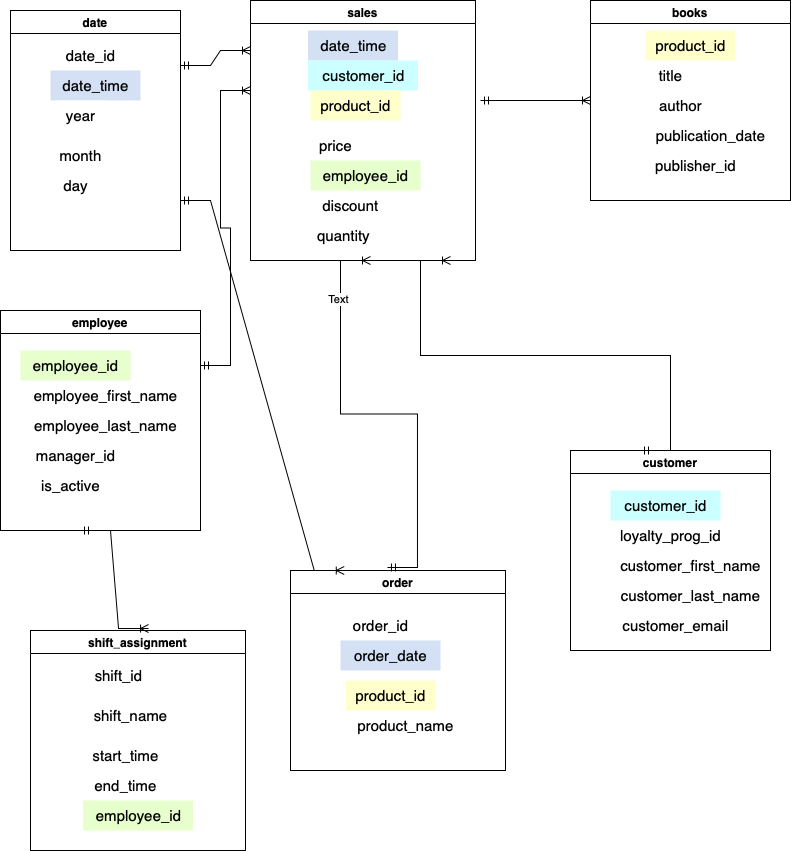

The diagram above was exported from draw.io. Its source (the exported page's mxGraphModel, read from the mxfile embedded in the PNG):
<mxGraphModel dx="936" dy="854" grid="1" gridSize="10" guides="1" tooltips="1" connect="1" arrows="1" fold="1" page="1" pageScale="1" pageWidth="850" pageHeight="1100" math="0" shadow="0">
  <root>
    <mxCell id="0" />
    <mxCell id="1" parent="0" />
    <mxCell id="toVcfFSq2yE2298auWY1-3" value="employee" style="swimlane;whiteSpace=wrap;html=1;" parent="1" vertex="1">
      <mxGeometry x="20" y="350" width="200" height="220" as="geometry" />
    </mxCell>
    <mxCell id="toVcfFSq2yE2298auWY1-5" value="&lt;font style=&quot;font-size: 15px;&quot;&gt;employee_id&lt;/font&gt;" style="text;html=1;align=center;verticalAlign=middle;resizable=0;points=[];autosize=1;strokeColor=none;fillColor=#E6FFCC;" parent="toVcfFSq2yE2298auWY1-3" vertex="1">
      <mxGeometry x="20" y="40" width="110" height="30" as="geometry" />
    </mxCell>
    <mxCell id="toVcfFSq2yE2298auWY1-6" value="&lt;font style=&quot;font-size: 15px;&quot;&gt;employee_first_name&lt;/font&gt;" style="text;html=1;align=center;verticalAlign=middle;resizable=0;points=[];autosize=1;strokeColor=none;fillColor=none;" parent="toVcfFSq2yE2298auWY1-3" vertex="1">
      <mxGeometry x="20" y="70" width="170" height="30" as="geometry" />
    </mxCell>
    <mxCell id="toVcfFSq2yE2298auWY1-7" value="&lt;font style=&quot;font-size: 15px;&quot;&gt;employee_last_name&lt;/font&gt;" style="text;html=1;align=center;verticalAlign=middle;resizable=0;points=[];autosize=1;strokeColor=none;fillColor=none;" parent="toVcfFSq2yE2298auWY1-3" vertex="1">
      <mxGeometry x="20" y="100" width="170" height="30" as="geometry" />
    </mxCell>
    <mxCell id="toVcfFSq2yE2298auWY1-8" value="&lt;font style=&quot;font-size: 15px;&quot;&gt;manager_id&lt;/font&gt;" style="text;html=1;align=center;verticalAlign=middle;resizable=0;points=[];autosize=1;strokeColor=none;fillColor=none;" parent="toVcfFSq2yE2298auWY1-3" vertex="1">
      <mxGeometry x="25" y="130" width="100" height="30" as="geometry" />
    </mxCell>
    <mxCell id="d8QOB6hT4gYzT6B5Mz5Q-23" value="&lt;font style=&quot;font-size: 15px;&quot;&gt;is_active&lt;/font&gt;" style="text;html=1;align=center;verticalAlign=middle;resizable=0;points=[];autosize=1;strokeColor=none;fillColor=none;" parent="toVcfFSq2yE2298auWY1-3" vertex="1">
      <mxGeometry x="30" y="160" width="80" height="30" as="geometry" />
    </mxCell>
    <mxCell id="d8QOB6hT4gYzT6B5Mz5Q-1" value="order" style="swimlane;whiteSpace=wrap;html=1;" parent="1" vertex="1">
      <mxGeometry x="310" y="610" width="215" height="200" as="geometry" />
    </mxCell>
    <mxCell id="d8QOB6hT4gYzT6B5Mz5Q-2" value="&lt;font style=&quot;font-size: 15px;&quot;&gt;order_id&lt;/font&gt;" style="text;html=1;align=center;verticalAlign=middle;resizable=0;points=[];autosize=1;strokeColor=none;fillColor=none;" parent="d8QOB6hT4gYzT6B5Mz5Q-1" vertex="1">
      <mxGeometry x="50" y="40" width="80" height="30" as="geometry" />
    </mxCell>
    <mxCell id="d8QOB6hT4gYzT6B5Mz5Q-3" value="&lt;font style=&quot;font-size: 15px;&quot;&gt;order_date&lt;/font&gt;" style="text;html=1;align=center;verticalAlign=middle;resizable=0;points=[];autosize=1;strokeColor=none;fillColor=#D4E1F5;" parent="d8QOB6hT4gYzT6B5Mz5Q-1" vertex="1">
      <mxGeometry x="50" y="70" width="100" height="30" as="geometry" />
    </mxCell>
    <mxCell id="d8QOB6hT4gYzT6B5Mz5Q-4" value="&lt;font style=&quot;font-size: 15px;&quot;&gt;product_id&lt;/font&gt;" style="text;html=1;align=center;verticalAlign=middle;resizable=0;points=[];autosize=1;strokeColor=none;fillColor=#FFFFCC;" parent="d8QOB6hT4gYzT6B5Mz5Q-1" vertex="1">
      <mxGeometry x="55" y="110" width="90" height="30" as="geometry" />
    </mxCell>
    <mxCell id="d8QOB6hT4gYzT6B5Mz5Q-35" value="&lt;font style=&quot;font-size: 15px;&quot;&gt;product_name&lt;/font&gt;" style="text;html=1;align=center;verticalAlign=middle;resizable=0;points=[];autosize=1;strokeColor=none;fillColor=none;" parent="d8QOB6hT4gYzT6B5Mz5Q-1" vertex="1">
      <mxGeometry x="55" y="140" width="120" height="30" as="geometry" />
    </mxCell>
    <mxCell id="d8QOB6hT4gYzT6B5Mz5Q-5" value="customer" style="swimlane;whiteSpace=wrap;html=1;" parent="1" vertex="1">
      <mxGeometry x="590" y="490" width="200" height="200" as="geometry" />
    </mxCell>
    <mxCell id="d8QOB6hT4gYzT6B5Mz5Q-6" value="&lt;font style=&quot;font-size: 15px;&quot;&gt;customer_id&lt;/font&gt;" style="text;html=1;align=center;verticalAlign=middle;resizable=0;points=[];autosize=1;strokeColor=none;fillColor=#CCFFFF;" parent="d8QOB6hT4gYzT6B5Mz5Q-5" vertex="1">
      <mxGeometry x="40" y="40" width="110" height="30" as="geometry" />
    </mxCell>
    <mxCell id="d8QOB6hT4gYzT6B5Mz5Q-7" value="&lt;span style=&quot;font-size: 15px;&quot;&gt;loyalty_prog_id&lt;/span&gt;" style="text;html=1;align=center;verticalAlign=middle;resizable=0;points=[];autosize=1;strokeColor=none;fillColor=none;" parent="d8QOB6hT4gYzT6B5Mz5Q-5" vertex="1">
      <mxGeometry x="40" y="70" width="120" height="30" as="geometry" />
    </mxCell>
    <mxCell id="d8QOB6hT4gYzT6B5Mz5Q-8" value="&lt;font style=&quot;font-size: 15px;&quot;&gt;customer_first_name&lt;/font&gt;" style="text;html=1;align=center;verticalAlign=middle;resizable=0;points=[];autosize=1;strokeColor=none;fillColor=none;" parent="d8QOB6hT4gYzT6B5Mz5Q-5" vertex="1">
      <mxGeometry x="40" y="100" width="160" height="30" as="geometry" />
    </mxCell>
    <mxCell id="d8QOB6hT4gYzT6B5Mz5Q-30" value="&lt;font style=&quot;font-size: 15px;&quot;&gt;customer_last_name&lt;/font&gt;" style="text;html=1;align=center;verticalAlign=middle;resizable=0;points=[];autosize=1;strokeColor=none;fillColor=none;" parent="d8QOB6hT4gYzT6B5Mz5Q-5" vertex="1">
      <mxGeometry x="40" y="130" width="160" height="30" as="geometry" />
    </mxCell>
    <mxCell id="d8QOB6hT4gYzT6B5Mz5Q-31" value="&lt;font style=&quot;font-size: 15px;&quot;&gt;customer_email&lt;/font&gt;" style="text;html=1;align=center;verticalAlign=middle;resizable=0;points=[];autosize=1;strokeColor=none;fillColor=none;" parent="d8QOB6hT4gYzT6B5Mz5Q-5" vertex="1">
      <mxGeometry x="40" y="160" width="130" height="30" as="geometry" />
    </mxCell>
    <mxCell id="d8QOB6hT4gYzT6B5Mz5Q-9" value="books" style="swimlane;whiteSpace=wrap;html=1;" parent="1" vertex="1">
      <mxGeometry x="610" y="40" width="200" height="200" as="geometry" />
    </mxCell>
    <mxCell id="d8QOB6hT4gYzT6B5Mz5Q-10" value="&lt;font style=&quot;font-size: 15px;&quot;&gt;product_id&lt;/font&gt;" style="text;html=1;align=center;verticalAlign=middle;resizable=0;points=[];autosize=1;strokeColor=none;fillColor=#FFFFCC;" parent="d8QOB6hT4gYzT6B5Mz5Q-9" vertex="1">
      <mxGeometry x="55" y="30" width="90" height="30" as="geometry" />
    </mxCell>
    <mxCell id="d8QOB6hT4gYzT6B5Mz5Q-11" value="&lt;font style=&quot;font-size: 15px;&quot;&gt;title&lt;/font&gt;" style="text;html=1;align=center;verticalAlign=middle;resizable=0;points=[];autosize=1;strokeColor=none;fillColor=none;" parent="d8QOB6hT4gYzT6B5Mz5Q-9" vertex="1">
      <mxGeometry x="55" y="60" width="50" height="30" as="geometry" />
    </mxCell>
    <mxCell id="d8QOB6hT4gYzT6B5Mz5Q-12" value="&lt;font style=&quot;font-size: 15px;&quot;&gt;author&lt;/font&gt;" style="text;html=1;align=center;verticalAlign=middle;resizable=0;points=[];autosize=1;strokeColor=none;fillColor=none;" parent="d8QOB6hT4gYzT6B5Mz5Q-9" vertex="1">
      <mxGeometry x="55" y="90" width="70" height="30" as="geometry" />
    </mxCell>
    <mxCell id="d8QOB6hT4gYzT6B5Mz5Q-21" value="&lt;font style=&quot;font-size: 15px;&quot;&gt;publication_date&lt;/font&gt;" style="text;html=1;align=center;verticalAlign=middle;resizable=0;points=[];autosize=1;strokeColor=none;fillColor=none;" parent="d8QOB6hT4gYzT6B5Mz5Q-9" vertex="1">
      <mxGeometry x="55" y="120" width="130" height="30" as="geometry" />
    </mxCell>
    <mxCell id="d8QOB6hT4gYzT6B5Mz5Q-22" value="&lt;font style=&quot;font-size: 15px;&quot;&gt;publisher_id&lt;/font&gt;" style="text;html=1;align=center;verticalAlign=middle;resizable=0;points=[];autosize=1;strokeColor=none;fillColor=none;" parent="d8QOB6hT4gYzT6B5Mz5Q-9" vertex="1">
      <mxGeometry x="55" y="150" width="100" height="30" as="geometry" />
    </mxCell>
    <mxCell id="d8QOB6hT4gYzT6B5Mz5Q-27" value="" style="edgeStyle=entityRelationEdgeStyle;fontSize=12;html=1;endArrow=ERoneToMany;startArrow=ERmandOne;rounded=0;" parent="d8QOB6hT4gYzT6B5Mz5Q-9" edge="1">
      <mxGeometry width="100" height="100" relative="1" as="geometry">
        <mxPoint x="-110" y="100" as="sourcePoint" />
        <mxPoint y="100" as="targetPoint" />
      </mxGeometry>
    </mxCell>
    <mxCell id="d8QOB6hT4gYzT6B5Mz5Q-13" value="sales" style="swimlane;whiteSpace=wrap;html=1;" parent="1" vertex="1">
      <mxGeometry x="270" y="40" width="225" height="260" as="geometry" />
    </mxCell>
    <mxCell id="d8QOB6hT4gYzT6B5Mz5Q-14" value="&lt;font style=&quot;font-size: 15px;&quot;&gt;date_time&lt;/font&gt;" style="text;html=1;align=center;verticalAlign=middle;resizable=0;points=[];autosize=1;strokeColor=none;fillColor=#D4E1F5;" parent="d8QOB6hT4gYzT6B5Mz5Q-13" vertex="1">
      <mxGeometry x="57.5" y="30" width="90" height="30" as="geometry" />
    </mxCell>
    <mxCell id="d8QOB6hT4gYzT6B5Mz5Q-15" value="&lt;span style=&quot;font-size: 15px;&quot;&gt;customer_id&lt;/span&gt;" style="text;html=1;align=center;verticalAlign=middle;resizable=0;points=[];autosize=1;strokeColor=none;fillColor=#CCFFFF;" parent="d8QOB6hT4gYzT6B5Mz5Q-13" vertex="1">
      <mxGeometry x="57.5" y="60" width="110" height="30" as="geometry" />
    </mxCell>
    <mxCell id="d8QOB6hT4gYzT6B5Mz5Q-16" value="&lt;font style=&quot;font-size: 15px;&quot;&gt;product_id&lt;/font&gt;" style="text;html=1;align=center;verticalAlign=middle;resizable=0;points=[];autosize=1;strokeColor=none;fillColor=#FFFFCC;" parent="d8QOB6hT4gYzT6B5Mz5Q-13" vertex="1">
      <mxGeometry x="60" y="90" width="90" height="30" as="geometry" />
    </mxCell>
    <mxCell id="d8QOB6hT4gYzT6B5Mz5Q-18" value="&lt;font style=&quot;font-size: 15px;&quot;&gt;discount&lt;/font&gt;" style="text;html=1;align=center;verticalAlign=middle;resizable=0;points=[];autosize=1;strokeColor=none;fillColor=none;" parent="d8QOB6hT4gYzT6B5Mz5Q-13" vertex="1">
      <mxGeometry x="60" y="190" width="80" height="30" as="geometry" />
    </mxCell>
    <mxCell id="d8QOB6hT4gYzT6B5Mz5Q-19" value="&lt;font style=&quot;font-size: 15px;&quot;&gt;price&lt;/font&gt;" style="text;html=1;align=center;verticalAlign=middle;resizable=0;points=[];autosize=1;strokeColor=none;fillColor=none;" parent="d8QOB6hT4gYzT6B5Mz5Q-13" vertex="1">
      <mxGeometry x="55" y="130" width="60" height="30" as="geometry" />
    </mxCell>
    <mxCell id="d8QOB6hT4gYzT6B5Mz5Q-20" value="&lt;font style=&quot;font-size: 15px;&quot;&gt;quantity&amp;nbsp;&lt;/font&gt;" style="text;html=1;align=center;verticalAlign=middle;resizable=0;points=[];autosize=1;strokeColor=none;fillColor=none;" parent="d8QOB6hT4gYzT6B5Mz5Q-13" vertex="1">
      <mxGeometry x="55" y="220" width="80" height="30" as="geometry" />
    </mxCell>
    <mxCell id="d8QOB6hT4gYzT6B5Mz5Q-32" value="&lt;font style=&quot;font-size: 15px;&quot;&gt;employee_id&lt;/font&gt;" style="text;html=1;align=center;verticalAlign=middle;resizable=0;points=[];autosize=1;strokeColor=none;fillColor=#E6FFCC;" parent="d8QOB6hT4gYzT6B5Mz5Q-13" vertex="1">
      <mxGeometry x="60" y="160" width="110" height="30" as="geometry" />
    </mxCell>
    <mxCell id="d8QOB6hT4gYzT6B5Mz5Q-33" value="" style="edgeStyle=entityRelationEdgeStyle;fontSize=12;html=1;endArrow=ERoneToMany;startArrow=ERmandOne;rounded=0;exitX=1;exitY=0.25;exitDx=0;exitDy=0;" parent="1" source="toVcfFSq2yE2298auWY1-3" edge="1">
      <mxGeometry width="100" height="100" relative="1" as="geometry">
        <mxPoint x="94.5" y="376.9200000000001" as="sourcePoint" />
        <mxPoint x="270" y="130" as="targetPoint" />
      </mxGeometry>
    </mxCell>
    <mxCell id="d8QOB6hT4gYzT6B5Mz5Q-37" value="" style="edgeStyle=entityRelationEdgeStyle;fontSize=12;html=1;endArrow=ERoneToMany;startArrow=ERmandOne;rounded=0;exitX=0.451;exitY=-0.015;exitDx=0;exitDy=0;exitPerimeter=0;" parent="1" source="d8QOB6hT4gYzT6B5Mz5Q-1" edge="1">
      <mxGeometry width="100" height="100" relative="1" as="geometry">
        <mxPoint x="320" y="480" as="sourcePoint" />
        <mxPoint x="390" y="300" as="targetPoint" />
        <Array as="points">
          <mxPoint x="380" y="300" />
          <mxPoint x="378" y="370" />
          <mxPoint x="397" y="360" />
          <mxPoint x="397" y="360" />
        </Array>
      </mxGeometry>
    </mxCell>
    <mxCell id="d8QOB6hT4gYzT6B5Mz5Q-38" value="Text" style="edgeLabel;html=1;align=center;verticalAlign=middle;resizable=0;points=[];" parent="d8QOB6hT4gYzT6B5Mz5Q-37" vertex="1" connectable="0">
      <mxGeometry x="0.6897" y="3" relative="1" as="geometry">
        <mxPoint as="offset" />
      </mxGeometry>
    </mxCell>
    <mxCell id="d8QOB6hT4gYzT6B5Mz5Q-40" value="" style="edgeStyle=entityRelationEdgeStyle;fontSize=12;html=1;endArrow=ERoneToMany;startArrow=ERmandOne;rounded=0;" parent="1" edge="1">
      <mxGeometry width="100" height="100" relative="1" as="geometry">
        <mxPoint x="660" y="490" as="sourcePoint" />
        <mxPoint x="470" y="300" as="targetPoint" />
      </mxGeometry>
    </mxCell>
    <mxCell id="d8QOB6hT4gYzT6B5Mz5Q-41" value="date" style="swimlane;whiteSpace=wrap;html=1;" parent="1" vertex="1">
      <mxGeometry x="30" y="50" width="170" height="240" as="geometry" />
    </mxCell>
    <mxCell id="d8QOB6hT4gYzT6B5Mz5Q-42" value="&lt;font style=&quot;font-size: 15px;&quot;&gt;date_id&lt;/font&gt;" style="text;html=1;align=center;verticalAlign=middle;resizable=0;points=[];autosize=1;strokeColor=none;fillColor=none;" parent="d8QOB6hT4gYzT6B5Mz5Q-41" vertex="1">
      <mxGeometry x="45" y="30" width="70" height="30" as="geometry" />
    </mxCell>
    <mxCell id="d8QOB6hT4gYzT6B5Mz5Q-43" value="&lt;span style=&quot;font-size: 15px;&quot;&gt;date_time&lt;/span&gt;" style="text;html=1;align=center;verticalAlign=middle;resizable=0;points=[];autosize=1;strokeColor=none;fillColor=#D4E1F5;" parent="d8QOB6hT4gYzT6B5Mz5Q-41" vertex="1">
      <mxGeometry x="40" y="60" width="90" height="30" as="geometry" />
    </mxCell>
    <mxCell id="d8QOB6hT4gYzT6B5Mz5Q-44" value="&lt;span style=&quot;font-size: 15px;&quot;&gt;year&lt;/span&gt;" style="text;html=1;align=center;verticalAlign=middle;resizable=0;points=[];autosize=1;strokeColor=none;fillColor=#FFFFFF;" parent="d8QOB6hT4gYzT6B5Mz5Q-41" vertex="1">
      <mxGeometry x="45" y="90" width="50" height="30" as="geometry" />
    </mxCell>
    <mxCell id="d8QOB6hT4gYzT6B5Mz5Q-45" value="&lt;font style=&quot;font-size: 15px;&quot;&gt;month&lt;/font&gt;" style="text;html=1;align=center;verticalAlign=middle;resizable=0;points=[];autosize=1;strokeColor=none;fillColor=none;" parent="d8QOB6hT4gYzT6B5Mz5Q-41" vertex="1">
      <mxGeometry x="35" y="130" width="70" height="30" as="geometry" />
    </mxCell>
    <mxCell id="d8QOB6hT4gYzT6B5Mz5Q-54" value="&lt;font style=&quot;font-size: 15px;&quot;&gt;day&lt;/font&gt;" style="text;html=1;align=center;verticalAlign=middle;resizable=0;points=[];autosize=1;strokeColor=none;fillColor=none;" parent="d8QOB6hT4gYzT6B5Mz5Q-41" vertex="1">
      <mxGeometry x="40" y="160" width="50" height="30" as="geometry" />
    </mxCell>
    <mxCell id="d8QOB6hT4gYzT6B5Mz5Q-55" value="" style="edgeStyle=entityRelationEdgeStyle;fontSize=12;html=1;endArrow=ERoneToMany;startArrow=ERmandOne;rounded=0;entryX=0;entryY=0.25;entryDx=0;entryDy=0;" parent="1" edge="1">
      <mxGeometry width="100" height="100" relative="1" as="geometry">
        <mxPoint x="200" y="105" as="sourcePoint" />
        <mxPoint x="270" y="90" as="targetPoint" />
      </mxGeometry>
    </mxCell>
    <mxCell id="d8QOB6hT4gYzT6B5Mz5Q-57" value="" style="edgeStyle=entityRelationEdgeStyle;fontSize=12;html=1;endArrow=ERoneToMany;startArrow=ERmandOne;rounded=0;entryX=0.25;entryY=0;entryDx=0;entryDy=0;" parent="1" target="d8QOB6hT4gYzT6B5Mz5Q-1" edge="1">
      <mxGeometry width="100" height="100" relative="1" as="geometry">
        <mxPoint x="200" y="240" as="sourcePoint" />
        <mxPoint x="210" y="260" as="targetPoint" />
        <Array as="points">
          <mxPoint x="150" y="275" />
          <mxPoint x="150" y="275" />
        </Array>
      </mxGeometry>
    </mxCell>
    <mxCell id="d8QOB6hT4gYzT6B5Mz5Q-61" value="shift_assignment" style="swimlane;whiteSpace=wrap;html=1;startSize=23;" parent="1" vertex="1">
      <mxGeometry x="50" y="670" width="215" height="220" as="geometry" />
    </mxCell>
    <mxCell id="d8QOB6hT4gYzT6B5Mz5Q-62" value="&lt;font style=&quot;font-size: 15px;&quot;&gt;shift_id&lt;/font&gt;" style="text;html=1;align=center;verticalAlign=middle;resizable=0;points=[];autosize=1;strokeColor=none;fillColor=none;" parent="d8QOB6hT4gYzT6B5Mz5Q-61" vertex="1">
      <mxGeometry x="52.5" y="30" width="70" height="30" as="geometry" />
    </mxCell>
    <mxCell id="d8QOB6hT4gYzT6B5Mz5Q-63" value="&lt;font style=&quot;font-size: 15px;&quot;&gt;shift_name&lt;/font&gt;" style="text;html=1;align=center;verticalAlign=middle;resizable=0;points=[];autosize=1;strokeColor=none;fillColor=#FFFFFF;" parent="d8QOB6hT4gYzT6B5Mz5Q-61" vertex="1">
      <mxGeometry x="50" y="70" width="100" height="30" as="geometry" />
    </mxCell>
    <mxCell id="d8QOB6hT4gYzT6B5Mz5Q-64" value="&lt;span style=&quot;font-size: 15px;&quot;&gt;start_time&lt;/span&gt;" style="text;html=1;align=center;verticalAlign=middle;resizable=0;points=[];autosize=1;strokeColor=none;fillColor=#FFFFFF;" parent="d8QOB6hT4gYzT6B5Mz5Q-61" vertex="1">
      <mxGeometry x="50" y="110" width="90" height="30" as="geometry" />
    </mxCell>
    <mxCell id="d8QOB6hT4gYzT6B5Mz5Q-65" value="&lt;font style=&quot;font-size: 15px;&quot;&gt;end_time&lt;/font&gt;" style="text;html=1;align=center;verticalAlign=middle;resizable=0;points=[];autosize=1;strokeColor=none;fillColor=none;" parent="d8QOB6hT4gYzT6B5Mz5Q-61" vertex="1">
      <mxGeometry x="50" y="140" width="90" height="30" as="geometry" />
    </mxCell>
    <mxCell id="d8QOB6hT4gYzT6B5Mz5Q-68" value="&lt;font style=&quot;font-size: 15px;&quot;&gt;employee_id&lt;/font&gt;" style="text;html=1;align=center;verticalAlign=middle;resizable=0;points=[];autosize=1;strokeColor=none;fillColor=#E6FFCC;" parent="d8QOB6hT4gYzT6B5Mz5Q-61" vertex="1">
      <mxGeometry x="52.5" y="170" width="110" height="30" as="geometry" />
    </mxCell>
    <mxCell id="d8QOB6hT4gYzT6B5Mz5Q-70" value="" style="edgeStyle=entityRelationEdgeStyle;fontSize=12;html=1;endArrow=ERoneToMany;startArrow=ERmandOne;rounded=0;entryX=0.549;entryY=-0.009;entryDx=0;entryDy=0;entryPerimeter=0;" parent="1" target="d8QOB6hT4gYzT6B5Mz5Q-61" edge="1">
      <mxGeometry width="100" height="100" relative="1" as="geometry">
        <mxPoint x="100" y="570" as="sourcePoint" />
        <mxPoint x="169.11000000000013" y="649.1199999999999" as="targetPoint" />
      </mxGeometry>
    </mxCell>
  </root>
</mxGraphModel>